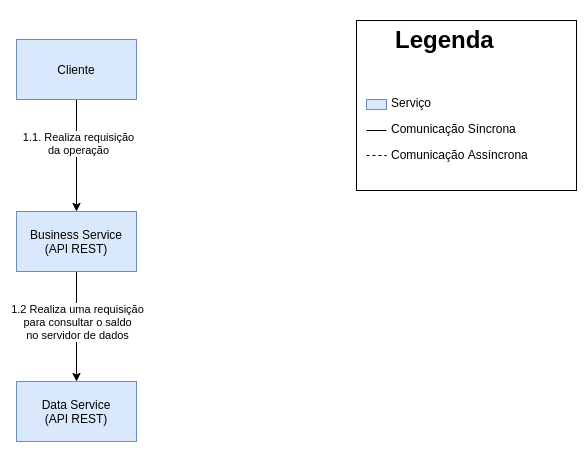

The diagram above was exported from draw.io. Its source (the exported page's mxGraphModel, read from the mxfile embedded in the PNG):
<mxGraphModel dx="1422" dy="842" grid="1" gridSize="10" guides="1" tooltips="1" connect="1" arrows="1" fold="1" page="1" pageScale="1" pageWidth="850" pageHeight="1100" math="0" shadow="0">
  <root>
    <mxCell id="uoqC7HPjuXQGRR8dS-UY-0" />
    <mxCell id="uoqC7HPjuXQGRR8dS-UY-1" parent="uoqC7HPjuXQGRR8dS-UY-0" />
    <mxCell id="Wa3JWvsBv0hSAhroTbBe-0" value="&lt;h1 style=&quot;text-align: center&quot;&gt;Legenda&lt;/h1&gt;&lt;p&gt;&lt;br&gt;&lt;/p&gt;&lt;p&gt;&amp;nbsp; &amp;nbsp; &amp;nbsp; &amp;nbsp; &amp;nbsp;Serviço&lt;/p&gt;&lt;p&gt;&amp;nbsp; &amp;nbsp; &amp;nbsp; &amp;nbsp; &amp;nbsp;Comunicação Síncrona&lt;/p&gt;&lt;p&gt;&amp;nbsp; &amp;nbsp; &amp;nbsp; &amp;nbsp; &amp;nbsp;Comunicação Assíncrona&lt;/p&gt;" style="text;html=1;fillColor=none;spacing=5;spacingTop=-20;whiteSpace=wrap;overflow=hidden;rounded=0;strokeColor=#000000;" parent="uoqC7HPjuXQGRR8dS-UY-1" vertex="1">
      <mxGeometry x="530" y="370" width="220" height="170" as="geometry" />
    </mxCell>
    <mxCell id="Wa3JWvsBv0hSAhroTbBe-1" value="" style="rounded=0;whiteSpace=wrap;html=1;fillColor=#dae8fc;strokeColor=#6c8ebf;" parent="uoqC7HPjuXQGRR8dS-UY-1" vertex="1">
      <mxGeometry x="540" y="449" width="20" height="10" as="geometry" />
    </mxCell>
    <mxCell id="Wa3JWvsBv0hSAhroTbBe-2" value="" style="endArrow=none;html=1;" parent="uoqC7HPjuXQGRR8dS-UY-1" edge="1">
      <mxGeometry width="50" height="50" relative="1" as="geometry">
        <mxPoint x="540" y="480" as="sourcePoint" />
        <mxPoint x="560" y="480" as="targetPoint" />
      </mxGeometry>
    </mxCell>
    <mxCell id="Wa3JWvsBv0hSAhroTbBe-3" value="" style="endArrow=none;html=1;dashed=1;" parent="uoqC7HPjuXQGRR8dS-UY-1" edge="1">
      <mxGeometry width="50" height="50" relative="1" as="geometry">
        <mxPoint x="540" y="505" as="sourcePoint" />
        <mxPoint x="560" y="505" as="targetPoint" />
      </mxGeometry>
    </mxCell>
    <mxCell id="Wa3JWvsBv0hSAhroTbBe-18" style="edgeStyle=orthogonalEdgeStyle;rounded=0;orthogonalLoop=1;jettySize=auto;html=1;" parent="uoqC7HPjuXQGRR8dS-UY-1" source="Wa3JWvsBv0hSAhroTbBe-6" target="Wa3JWvsBv0hSAhroTbBe-16" edge="1">
      <mxGeometry relative="1" as="geometry" />
    </mxCell>
    <mxCell id="Wa3JWvsBv0hSAhroTbBe-19" value="1.2 Realiza uma requisição&lt;br&gt;para consultar o saldo&lt;br&gt;no servidor de dados" style="edgeLabel;html=1;align=center;verticalAlign=middle;resizable=0;points=[];" parent="Wa3JWvsBv0hSAhroTbBe-18" vertex="1" connectable="0">
      <mxGeometry x="-0.34" y="3" relative="1" as="geometry">
        <mxPoint x="-3" y="14" as="offset" />
      </mxGeometry>
    </mxCell>
    <mxCell id="Wa3JWvsBv0hSAhroTbBe-6" value="Business Service&lt;br&gt;(API REST)" style="rounded=0;whiteSpace=wrap;html=1;fillColor=#dae8fc;strokeColor=#6c8ebf;" parent="uoqC7HPjuXQGRR8dS-UY-1" vertex="1">
      <mxGeometry x="190" y="561" width="120" height="60" as="geometry" />
    </mxCell>
    <mxCell id="Wa3JWvsBv0hSAhroTbBe-13" style="edgeStyle=orthogonalEdgeStyle;rounded=0;orthogonalLoop=1;jettySize=auto;html=1;entryX=0.5;entryY=0;entryDx=0;entryDy=0;" parent="uoqC7HPjuXQGRR8dS-UY-1" source="Wa3JWvsBv0hSAhroTbBe-15" target="Wa3JWvsBv0hSAhroTbBe-6" edge="1">
      <mxGeometry relative="1" as="geometry" />
    </mxCell>
    <mxCell id="Wa3JWvsBv0hSAhroTbBe-14" value="1.1. Realiza requisição&lt;br&gt;da operação" style="edgeLabel;html=1;align=center;verticalAlign=middle;resizable=0;points=[];" parent="Wa3JWvsBv0hSAhroTbBe-13" vertex="1" connectable="0">
      <mxGeometry x="-0.2334" y="1" relative="1" as="geometry">
        <mxPoint as="offset" />
      </mxGeometry>
    </mxCell>
    <mxCell id="Wa3JWvsBv0hSAhroTbBe-15" value="Cliente" style="rounded=0;whiteSpace=wrap;html=1;fillColor=#dae8fc;strokeColor=#6c8ebf;" parent="uoqC7HPjuXQGRR8dS-UY-1" vertex="1">
      <mxGeometry x="190" y="389" width="120" height="60" as="geometry" />
    </mxCell>
    <mxCell id="Wa3JWvsBv0hSAhroTbBe-16" value="Data Service&lt;br&gt;(API REST)" style="rounded=0;whiteSpace=wrap;html=1;fillColor=#dae8fc;strokeColor=#6c8ebf;" parent="uoqC7HPjuXQGRR8dS-UY-1" vertex="1">
      <mxGeometry x="190" y="731" width="120" height="60" as="geometry" />
    </mxCell>
  </root>
</mxGraphModel>